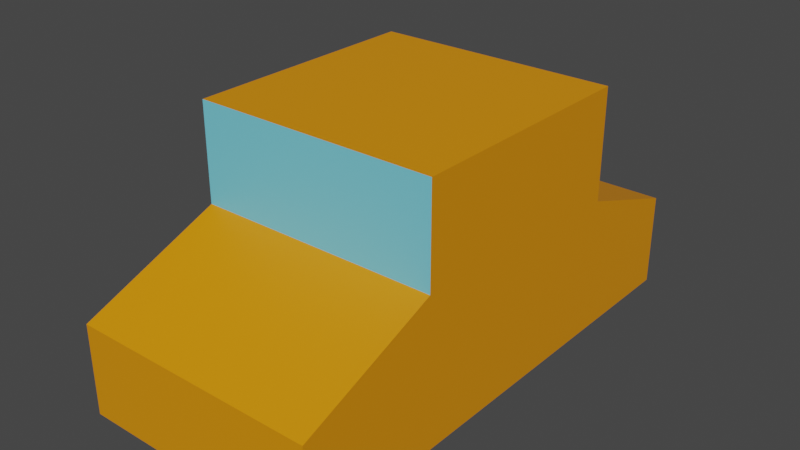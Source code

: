 # Source: Enemy_Car_02.blend  (saved by Blender 3.2.14; exported with 4.5.12 LTS)
import bpy
from mathutils import Matrix  # noqa: F401  (used for matrix-valued properties, if any)

bpy.ops.wm.read_factory_settings(use_empty=True)
scene = bpy.context.scene
scene.name = 'Scene'

# ---- collections
col_collection = bpy.data.collections.new('Collection'); scene.collection.children.link(col_collection)

# ---- materials (node trees are filled in below, after node groups)
mat_player_car_material = bpy.data.materials.new('Player_Car_Material')
mat_player_car_material.use_transparent_shadow = False
mat_windows = bpy.data.materials.new('Windows')
mat_windows.use_transparent_shadow = False
mat_enemy_car_material = bpy.data.materials.new('Enemy_Car_Material')
mat_enemy_car_material.use_transparent_shadow = False

# ---- material node trees
mat_player_car_material.use_nodes = True; mat_player_car_material.node_tree.nodes.clear()
_N = mat_player_car_material.node_tree.nodes; _L = mat_player_car_material.node_tree.links
n0 = _N.new('ShaderNodeBsdfPrincipled'); n0.name = 'Principled BSDF'; n0.location = (10, 300)
n0.distribution = 'GGX'
n0.subsurface_method = 'RANDOM_WALK_SKIN'
n0.inputs[0].default_value = (0.1718, 0.2372, 0.8, 1.0)
n0.inputs[3].default_value = 1.45
n0.inputs[27].default_value = (0.0, 0.0, 0.0, 1.0)
n0.inputs[28].default_value = 1.0
n1 = _N.new('ShaderNodeOutputMaterial'); n1.name = 'Material Output'; n1.location = (300, 300)
_L.new(n0.outputs[0], n1.inputs[0])
n1.is_active_output = True
mat_windows.use_nodes = True; mat_windows.node_tree.nodes.clear()
_N = mat_windows.node_tree.nodes; _L = mat_windows.node_tree.links
n0 = _N.new('ShaderNodeBsdfPrincipled'); n0.name = 'Principled BSDF'; n0.location = (10, 300)
n0.distribution = 'GGX'
n0.subsurface_method = 'RANDOM_WALK_SKIN'
n0.inputs[0].default_value = (0.1717, 0.6472, 0.8, 1.0)
n0.inputs[3].default_value = 1.45
n0.inputs[27].default_value = (0.0, 0.0, 0.0, 1.0)
n0.inputs[28].default_value = 1.0
n1 = _N.new('ShaderNodeOutputMaterial'); n1.name = 'Material Output'; n1.location = (300, 300)
_L.new(n0.outputs[0], n1.inputs[0])
n1.is_active_output = True
mat_enemy_car_material.use_nodes = True; mat_enemy_car_material.node_tree.nodes.clear()
_N = mat_enemy_car_material.node_tree.nodes; _L = mat_enemy_car_material.node_tree.links
n0 = _N.new('ShaderNodeBsdfPrincipled'); n0.name = 'Principled BSDF'; n0.location = (10, 300)
n0.distribution = 'GGX'
n0.subsurface_method = 'RANDOM_WALK_SKIN'
n0.inputs[0].default_value = (0.8, 0.2744, 0.0, 1.0)
n0.inputs[3].default_value = 1.45
n0.inputs[27].default_value = (0.0, 0.0, 0.0, 1.0)
n0.inputs[28].default_value = 1.0
n1 = _N.new('ShaderNodeOutputMaterial'); n1.name = 'Material Output'; n1.location = (300, 300)
_L.new(n0.outputs[0], n1.inputs[0])
n1.is_active_output = True

# ---- world
world_world = bpy.data.worlds.new('World'); scene.world = world_world
world_world.use_nodes = True; world_world.node_tree.nodes.clear()
_N = world_world.node_tree.nodes; _L = world_world.node_tree.links
n0 = _N.new('ShaderNodeOutputWorld'); n0.name = 'World Output'; n0.location = (300, 300)
n1 = _N.new('ShaderNodeBackground'); n1.name = 'Background'; n1.location = (10, 300)
n1.inputs[0].default_value = (0.05088, 0.05088, 0.05088, 1.0)
_L.new(n1.outputs[0], n0.inputs[0])
n0.is_active_output = True
world_world.color = (0.05088, 0.05088, 0.05088)
world_world.use_sun_shadow = False
world_world.sun_shadow_jitter_overblur = 0.0

# ---- meshes
me_cube_001 = bpy.data.meshes.new('Cube.001')
me_cube_001.from_pydata([(-1.0, -1.0, -1.0), (-1.0, -1.0, 1.0), (-1.0, 1.0, -1.0), (-1.0, 1.0, 1.0), (1.0, -1.0, -1.0), (1.0, -1.0, 1.0), (1.0, 1.0, -1.0), (1.0, 1.0, 1.0), (-1.0, -1.0, -0.9923), (-1.0, -1.0, 0.2015), (1.0, -1.0, 0.2015), (1.0, -1.0, -0.9923), (-1.0, -2.147, -0.9923), (-1.0, -2.147, -0.2585), (1.0, -2.147, -0.2585), (1.0, -2.147, -0.9923), (-1.0, 1.0, 0.09666), (-1.0, 1.0, -1.0), (1.0, 1.0, -1.0), (1.0, 1.0, 0.09666), (-1.0, 1.969, -0.2349), (-1.0, 1.969, -1.0), (1.0, 1.969, -1.0), (1.0, 1.969, -0.2349)], [], [(0, 1, 3, 2), (3, 7, 19, 16), (6, 7, 5, 4), (5, 1, 9, 10), (2, 6, 4, 0), (7, 3, 1, 5), (11, 10, 14, 15), (4, 5, 10, 11), (1, 0, 8, 9), (0, 4, 11, 8), (15, 14, 13, 12), (8, 11, 15, 12), (9, 8, 12, 13), (10, 9, 13, 14), (19, 18, 22, 23), (2, 3, 16, 17), (7, 6, 18, 19), (6, 2, 17, 18), (21, 20, 23, 22), (18, 17, 21, 22), (16, 19, 23, 20), (17, 16, 20, 21)])
me_cube_001.polygons.foreach_set('material_index', [2, 1, 2, 1, 2, 2, 2, 0, 0, 0, 2, 2, 2, 2, 2, 0, 0, 0, 2, 2, 2, 2])
_uv = me_cube_001.uv_layers.new(name='UVMap')
_uv.uv.foreach_set('vector', [0.375, 0.0, 0.625, 0.0, 0.625, 0.25, 0.375, 0.25, 0.875, 0.5, 0.625, 0.5, 0.625, 0.5, 0.875, 0.5, 0.375, 0.5, 0.625, 0.5, 0.625, 0.75, 0.375, 0.75, 0.625, 0.75, 0.875, 0.75, 0.875, 0.75, 0.625, 0.75, 0.125, 0.5, 0.375, 0.5, 0.375, 0.75, 0.125, 0.75, 0.625, 0.5, 0.875, 0.5, 0.875, 0.75, 0.625, 0.75, 0.375, 0.75, 0.625, 0.75, 0.625, 0.75, 0.375, 0.75, 0.375, 0.75, 0.625, 0.75, 0.625, 0.75, 0.375, 0.75, 0.625, 0.0, 0.375, 0.0, 0.375, 0.0, 0.625, 0.0, 0.125, 0.75, 0.375, 0.75, 0.375, 0.75, 0.125, 0.75, 0.375, 0.75, 0.625, 0.75, 0.625, 1.0, 0.375, 1.0, 0.125, 0.75, 0.375, 0.75, 0.375, 0.75, 0.125, 0.75, 0.625, 0.0, 0.375, 0.0, 0.375, 0.0, 0.625, 0.0, 0.625, 0.75, 0.875, 0.75, 0.875, 0.75, 0.625, 0.75, 0.625, 0.5, 0.375, 0.5, 0.375, 0.5, 0.625, 0.5, 0.375, 0.25, 0.625, 0.25, 0.625, 0.25, 0.375, 0.25, 0.625, 0.5, 0.375, 0.5, 0.375, 0.5, 0.625, 0.5, 0.375, 0.5, 0.125, 0.5, 0.125, 0.5, 0.375, 0.5, 0.375, 0.25, 0.625, 0.25, 0.625, 0.5, 0.375, 0.5, 0.375, 0.5, 0.125, 0.5, 0.125, 0.5, 0.375, 0.5, 0.875, 0.5, 0.625, 0.5, 0.625, 0.5, 0.875, 0.5, 0.375, 0.25, 0.625, 0.25, 0.625, 0.25, 0.375, 0.25])
me_cube_001.materials.append(mat_player_car_material)
me_cube_001.materials.append(mat_windows)
me_cube_001.materials.append(mat_enemy_car_material)
me_cube_001.update()

# ---- objects
ob_cube = bpy.data.objects.new('Cube', me_cube_001)

# ---- transforms, parenting, visibility, modifiers, constraints
ob_cube.location = (18.37, 1.063, 7.392)

# ---- collection membership
col_collection.objects.link(ob_cube)

# ---- scene / render settings (as saved in the file)
scene.frame_start = 1; scene.frame_end = 250; scene.frame_set(0)
scene.render.engine = 'BLENDER_EEVEE_NEXT'
scene.cycles.sampling_pattern = 'TABULATED_SOBOL'
scene.cycles.use_light_tree = False
scene.view_settings.view_transform = 'Filmic'
bpy.context.view_layer.update()

# ---- added for rendering (the .blend has no active camera and no usable light): camera, sun
cam_auto = bpy.data.cameras.new('AutoCamera')
cam_auto.lens = 50.0
cam_auto.sensor_width = 36.0
cam_auto.clip_end = 1000.0
ob_auto_camera = bpy.data.objects.new('AutoCamera', cam_auto)
scene.collection.objects.link(ob_auto_camera)
ob_auto_camera.location = (22.9894, -4.57043, 11.0889)
ob_auto_camera.rotation_euler = (1.09748, -7.21219e-08, 0.694738)
scene.camera = ob_auto_camera
light_auto_sun = bpy.data.lights.new('AutoSun', 'SUN')
light_auto_sun.energy = 3.0
light_auto_sun.angle = 0.0523599
ob_auto_sun = bpy.data.objects.new('AutoSun', light_auto_sun)
scene.collection.objects.link(ob_auto_sun)
ob_auto_sun.rotation_euler = (0.872665, 0.174533, 0.523599)
bpy.context.view_layer.update()

